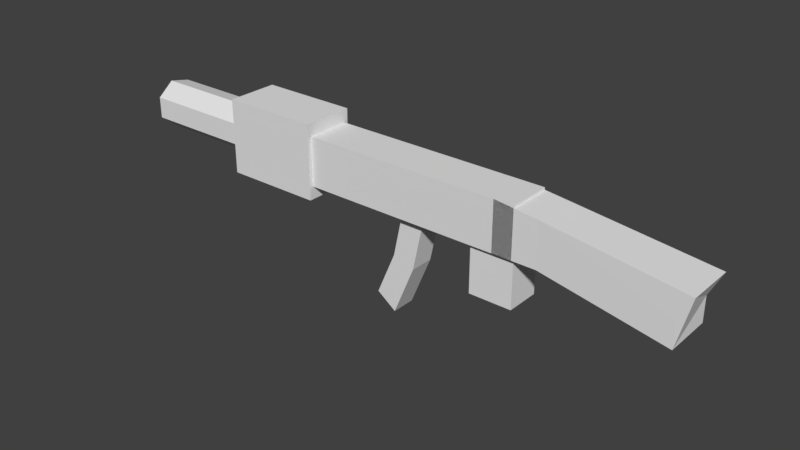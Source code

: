 # Source: Machine.blend  (saved by Blender 2.78.0; exported with 4.5.12 LTS)
import bpy
from mathutils import Matrix  # noqa: F401  (used for matrix-valued properties, if any)

bpy.ops.wm.read_factory_settings(use_empty=True)
scene = bpy.context.scene
scene.name = 'Scene'

# ---- collections
col_collection_1 = bpy.data.collections.new('Collection 1'); scene.collection.children.link(col_collection_1)

# ---- world
world_world = bpy.data.worlds.new('World'); scene.world = world_world
world_world.color = (0.05088, 0.05088, 0.05088)
world_world.use_sun_shadow = False
world_world.sun_shadow_jitter_overblur = 0.0
world_world.cycles.sampling_method = 'MANUAL'

# ---- meshes
me_circle = bpy.data.meshes.new('Circle')
me_circle.from_pydata([(0.0, 0.1, 0.0), (-0.07818, 0.06235, 0.0), (-0.09749, -0.02225, 0.0), (-0.04339, -0.0901, 0.0), (0.04339, -0.0901, 0.0), (0.09749, -0.02225, 0.0), (0.07818, 0.06235, 0.0), (-3.775e-08, 0.1, 0.5), (-0.07818, 0.06235, 0.5), (-0.09749, -0.02225, 0.5), (-0.04339, -0.0901, 0.5), (0.04339, -0.0901, 0.5), (0.09749, -0.02225, 0.5), (0.07818, 0.06235, 0.5), (-3.117e-08, -1.597e-09, 0.5)], [], [(0, 6, 13, 7), (3, 2, 9, 10), (4, 3, 10, 11), (5, 4, 11, 12), (1, 0, 7, 8), (6, 5, 12, 13), (2, 1, 8, 9), (11, 10, 14), (12, 11, 14), (8, 7, 14), (13, 12, 14), (9, 8, 14), (7, 13, 14), (10, 9, 14)])
me_circle.use_remesh_preserve_volume = False
me_circle.use_remesh_preserve_attributes = False
me_circle.use_mirror_vertex_groups = False
me_circle.update()
me_cube_004 = bpy.data.meshes.new('Cube.004')
me_cube_004.from_pydata([(-1.0, -1.0, -1.0), (-1.0, -1.0, 1.0), (-1.0, 1.0, -1.0), (-1.0, 1.0, 1.0), (1.0, -1.0, -1.0), (1.0, -1.0, 1.0), (1.0, 1.0, -1.0), (1.0, 1.0, 1.0)], [], [(0, 1, 3, 2), (2, 3, 7, 6), (6, 7, 5, 4), (4, 5, 1, 0), (2, 6, 4, 0), (7, 3, 1, 5)])
me_cube_004.use_remesh_preserve_volume = False
me_cube_004.use_remesh_preserve_attributes = False
me_cube_004.use_mirror_vertex_groups = False
me_cube_004.update()
me_cube_003 = bpy.data.meshes.new('Cube.003')
me_cube_003.from_pydata([(-0.5877, -1.0, -0.8171), (0.003899, -1.0, 1.115), (-0.5877, 1.0, -0.8171), (0.003899, 1.0, 1.115), (0.6818, -1.0, -1.115), (1.273, -1.0, 0.8171), (0.6818, 1.0, -1.115), (1.273, 1.0, 0.8171), (-1.685, -1.0, -2.61), (-1.685, 1.0, -2.61), (-0.5468, -1.0, -3.185), (-0.5468, 1.0, -3.185)], [], [(0, 1, 3, 2), (2, 3, 7, 6), (6, 7, 5, 4), (4, 5, 1, 0), (4, 0, 8, 10), (7, 3, 1, 5), (9, 11, 10, 8), (6, 4, 10, 11), (0, 2, 9, 8), (2, 6, 11, 9)])
me_cube_003.use_remesh_preserve_volume = False
me_cube_003.use_remesh_preserve_attributes = False
me_cube_003.use_mirror_vertex_groups = False
me_cube_003.update()
me_cube_002 = bpy.data.meshes.new('Cube.002')
me_cube_002.from_pydata([(-1.0, -0.9, -1.0), (-1.0, -0.9, 1.0), (-1.0, 0.9, -1.0), (-1.0, 0.9, 1.0), (1.0, -0.9, -1.0), (1.0, -0.9, 0.8), (1.0, 0.9, -1.0), (1.0, 0.9, 0.8), (1.0, 0.9, -3.725e-09), (1.0, -0.9, -3.725e-09), (6.714, 1.0, -1.9), (7.286, -1.0, 0.1), (6.714, -1.0, -1.9), (7.286, 1.0, 0.1), (6.714, 1.0, -0.9), (6.714, -1.0, -0.9)], [], [(0, 1, 3, 2), (2, 3, 7, 8, 6), (5, 9, 15, 11), (4, 9, 5, 1, 0), (2, 6, 4, 0), (7, 3, 1, 5), (9, 4, 12, 15), (10, 14, 13, 11, 15, 12), (6, 8, 14, 10), (4, 6, 10, 12), (8, 7, 13, 14), (7, 5, 11, 13)])
me_cube_002.use_remesh_preserve_volume = False
me_cube_002.use_remesh_preserve_attributes = False
me_cube_002.use_mirror_vertex_groups = False
me_cube_002.update()
me_cube_001 = bpy.data.meshes.new('Cube.001')
me_cube_001.from_pydata([(-1.0, -1.0, -1.0), (-1.0, -1.0, 1.0), (-1.0, 1.0, -1.0), (-1.0, 1.0, 1.0), (1.0, -1.0, -1.0), (1.0, -1.0, 1.0), (1.0, 1.0, -1.0), (1.0, 1.0, 1.0)], [], [(0, 1, 3, 2), (2, 3, 7, 6), (6, 7, 5, 4), (4, 5, 1, 0), (2, 6, 4, 0), (7, 3, 1, 5)])
me_cube_001.use_remesh_preserve_volume = False
me_cube_001.use_remesh_preserve_attributes = False
me_cube_001.use_mirror_vertex_groups = False
me_cube_001.update()
me_cube = bpy.data.meshes.new('Cube')
me_cube.from_pydata([(-0.5714, -1.0, -1.0), (-0.5714, -1.0, 1.0), (-0.5714, 1.0, -1.0), (-0.5714, 1.0, 1.0), (1.0, -1.0, -1.0), (1.0, -1.0, 1.0), (1.0, 1.0, -1.0), (1.0, 1.0, 1.0)], [], [(0, 1, 3, 2), (2, 3, 7, 6), (6, 7, 5, 4), (4, 5, 1, 0), (2, 6, 4, 0), (7, 3, 1, 5)])
me_cube.use_remesh_preserve_volume = False
me_cube.use_remesh_preserve_attributes = False
me_cube.use_mirror_vertex_groups = False
me_cube.update()

# ---- objects
ob_tube = bpy.data.objects.new('Tube', me_circle)
ob_wood = bpy.data.objects.new('Wood', me_cube_004)
ob_ammo = bpy.data.objects.new('Ammo', me_cube_003)
ob_stock = bpy.data.objects.new('Stock', me_cube_002)
ob_button = bpy.data.objects.new('Button', me_cube_001)
ob_metal = bpy.data.objects.new('Metal', me_cube)

# ---- transforms, parenting, visibility, modifiers, constraints
ob_tube.location = (-0.8383, -0.01158, 1.008)
ob_tube.rotation_euler = (-0.0, -1.571, 0.0)
ob_tube.lineart.crease_threshold = 0.0
ob_wood.location = (-0.6916, 0.0, 1.0)
ob_wood.scale = (0.1996, 0.1065, 0.1521)
ob_wood.lineart.crease_threshold = 0.0
ob_ammo.location = (-0.09158, 0.0, 0.8)
ob_ammo.scale = (0.07, 0.05001, 0.1)
ob_ammo.lineart.crease_threshold = 0.0
ob_stock.location = (0.4084, 0.0, 1.0)
ob_stock.scale = (0.0875, 0.1, 0.1)
ob_stock.lineart.crease_threshold = 0.0
ob_button.location = (0.3084, 0.0, 0.8)
ob_button.scale = (0.0875, 0.07, 0.1)
ob_button.lineart.crease_threshold = 0.0
ob_metal.location = (-0.3, 0.0, 1.0)
ob_metal.scale = (0.7, 0.09, 0.1)
ob_metal.lineart.crease_threshold = 0.0

# ---- collection membership
col_collection_1.objects.link(ob_tube)
col_collection_1.objects.link(ob_wood)
col_collection_1.objects.link(ob_ammo)
col_collection_1.objects.link(ob_stock)
col_collection_1.objects.link(ob_button)
col_collection_1.objects.link(ob_metal)

# ---- scene / render settings (as saved in the file)
scene.frame_start = 1; scene.frame_end = 250; scene.frame_set(1)
scene.render.engine = 'BLENDER_EEVEE_NEXT'
scene.render.resolution_percentage = 50
scene.render.dither_intensity = 0.0
scene.cycles.use_denoising = False
scene.cycles.samples = 128
scene.cycles.sampling_pattern = 'TABULATED_SOBOL'
scene.cycles.light_sampling_threshold = 0.0
scene.cycles.use_adaptive_sampling = False
scene.cycles.use_light_tree = False
scene.cycles.blur_glossy = 0.0
scene.cycles.sample_clamp_indirect = 0.0
scene.view_settings.view_transform = 'Standard'
bpy.context.view_layer.update()

# ---- added for rendering (the .blend has no active camera and no usable light): camera, sun
cam_auto = bpy.data.cameras.new('AutoCamera')
cam_auto.lens = 50.0
cam_auto.sensor_width = 36.0
cam_auto.clip_end = 1000.0
ob_auto_camera = bpy.data.objects.new('AutoCamera', cam_auto)
scene.collection.objects.link(ob_auto_camera)
ob_auto_camera.location = (2.15381, -2.76001, 2.6568)
ob_auto_camera.rotation_euler = (1.09748, -7.21219e-08, 0.694738)
scene.camera = ob_auto_camera
light_auto_sun = bpy.data.lights.new('AutoSun', 'SUN')
light_auto_sun.energy = 3.0
light_auto_sun.angle = 0.0523599
ob_auto_sun = bpy.data.objects.new('AutoSun', light_auto_sun)
scene.collection.objects.link(ob_auto_sun)
ob_auto_sun.rotation_euler = (0.872665, 0.174533, 0.523599)
bpy.context.view_layer.update()
